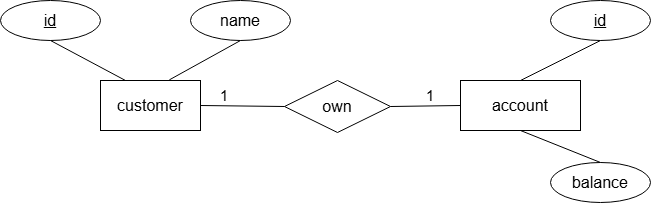

The diagram above was exported from draw.io. Its source (the exported page's mxGraphModel, read from the mxfile embedded in the PNG):
<mxGraphModel dx="1044" dy="562" grid="0" gridSize="10" guides="1" tooltips="1" connect="1" arrows="1" fold="1" page="1" pageScale="1" pageWidth="827" pageHeight="1169" math="0" shadow="0">
  <root>
    <mxCell id="0" />
    <mxCell id="1" parent="0" />
    <mxCell id="ujb_0U9sLaHK67OilU4c-1" value="customer" style="rounded=0;whiteSpace=wrap;html=1;fontSize=16;" vertex="1" parent="1">
      <mxGeometry x="150" y="200" width="100" height="50" as="geometry" />
    </mxCell>
    <mxCell id="ujb_0U9sLaHK67OilU4c-2" value="account" style="rounded=0;whiteSpace=wrap;html=1;fontSize=16;" vertex="1" parent="1">
      <mxGeometry x="510" y="200" width="120" height="50" as="geometry" />
    </mxCell>
    <mxCell id="ujb_0U9sLaHK67OilU4c-4" value="id" style="ellipse;whiteSpace=wrap;html=1;align=center;fontStyle=4;fontSize=16;" vertex="1" parent="1">
      <mxGeometry x="50" y="120" width="100" height="40" as="geometry" />
    </mxCell>
    <mxCell id="ujb_0U9sLaHK67OilU4c-5" value="id" style="ellipse;whiteSpace=wrap;html=1;align=center;fontStyle=4;fontSize=16;" vertex="1" parent="1">
      <mxGeometry x="600" y="120" width="100" height="40" as="geometry" />
    </mxCell>
    <mxCell id="ujb_0U9sLaHK67OilU4c-6" value="name" style="ellipse;whiteSpace=wrap;html=1;align=center;fontSize=16;" vertex="1" parent="1">
      <mxGeometry x="240" y="120" width="100" height="40" as="geometry" />
    </mxCell>
    <mxCell id="ujb_0U9sLaHK67OilU4c-9" value="" style="endArrow=none;html=1;rounded=0;entryX=0.5;entryY=1;entryDx=0;entryDy=0;exitX=0.25;exitY=0;exitDx=0;exitDy=0;fontSize=16;" edge="1" parent="1" source="ujb_0U9sLaHK67OilU4c-1" target="ujb_0U9sLaHK67OilU4c-4">
      <mxGeometry relative="1" as="geometry">
        <mxPoint x="330" y="290" as="sourcePoint" />
        <mxPoint x="490" y="290" as="targetPoint" />
      </mxGeometry>
    </mxCell>
    <mxCell id="ujb_0U9sLaHK67OilU4c-10" value="" style="endArrow=none;html=1;rounded=0;entryX=0.5;entryY=1;entryDx=0;entryDy=0;exitX=0.688;exitY=-0.012;exitDx=0;exitDy=0;exitPerimeter=0;fontSize=16;" edge="1" parent="1" source="ujb_0U9sLaHK67OilU4c-1" target="ujb_0U9sLaHK67OilU4c-6">
      <mxGeometry relative="1" as="geometry">
        <mxPoint x="185" y="210" as="sourcePoint" />
        <mxPoint x="110" y="170" as="targetPoint" />
      </mxGeometry>
    </mxCell>
    <mxCell id="ujb_0U9sLaHK67OilU4c-11" value="" style="endArrow=none;html=1;rounded=0;entryX=0.5;entryY=1;entryDx=0;entryDy=0;exitX=0.5;exitY=0;exitDx=0;exitDy=0;fontSize=16;" edge="1" parent="1" source="ujb_0U9sLaHK67OilU4c-2" target="ujb_0U9sLaHK67OilU4c-5">
      <mxGeometry relative="1" as="geometry">
        <mxPoint x="330" y="290" as="sourcePoint" />
        <mxPoint x="490" y="290" as="targetPoint" />
      </mxGeometry>
    </mxCell>
    <mxCell id="ujb_0U9sLaHK67OilU4c-16" value="1" style="text;html=1;align=center;verticalAlign=middle;whiteSpace=wrap;rounded=0;fontSize=15;" vertex="1" parent="1">
      <mxGeometry x="450" y="200" width="60" height="30" as="geometry" />
    </mxCell>
    <mxCell id="ujb_0U9sLaHK67OilU4c-17" value="1" style="text;html=1;align=center;verticalAlign=middle;whiteSpace=wrap;rounded=0;fontSize=15;" vertex="1" parent="1">
      <mxGeometry x="244" y="200" width="60" height="30" as="geometry" />
    </mxCell>
    <mxCell id="ujb_0U9sLaHK67OilU4c-20" value="balance" style="ellipse;whiteSpace=wrap;html=1;align=center;fontSize=16;" vertex="1" parent="1">
      <mxGeometry x="600" y="282" width="100" height="40" as="geometry" />
    </mxCell>
    <mxCell id="ujb_0U9sLaHK67OilU4c-21" value="" style="endArrow=none;html=1;rounded=0;entryX=0.5;entryY=0;entryDx=0;entryDy=0;exitX=0.5;exitY=1;exitDx=0;exitDy=0;fontSize=16;" edge="1" parent="1" source="ujb_0U9sLaHK67OilU4c-2" target="ujb_0U9sLaHK67OilU4c-20">
      <mxGeometry relative="1" as="geometry">
        <mxPoint x="580" y="210" as="sourcePoint" />
        <mxPoint x="660" y="170" as="targetPoint" />
      </mxGeometry>
    </mxCell>
    <mxCell id="ujb_0U9sLaHK67OilU4c-23" value="own" style="shape=rhombus;perimeter=rhombusPerimeter;whiteSpace=wrap;html=1;align=center;fontSize=16;" vertex="1" parent="1">
      <mxGeometry x="334" y="200" width="106" height="52" as="geometry" />
    </mxCell>
    <mxCell id="11_GxIacJQJqlU1SlDP0-1" value="" style="endArrow=none;html=1;rounded=0;exitX=1;exitY=0.5;exitDx=0;exitDy=0;entryX=0;entryY=0.5;entryDx=0;entryDy=0;" edge="1" parent="1" source="ujb_0U9sLaHK67OilU4c-1" target="ujb_0U9sLaHK67OilU4c-23">
      <mxGeometry relative="1" as="geometry">
        <mxPoint x="332" y="293" as="sourcePoint" />
        <mxPoint x="492" y="293" as="targetPoint" />
      </mxGeometry>
    </mxCell>
    <mxCell id="11_GxIacJQJqlU1SlDP0-2" value="" style="endArrow=none;html=1;rounded=0;entryX=0;entryY=0.5;entryDx=0;entryDy=0;exitX=1;exitY=0.5;exitDx=0;exitDy=0;" edge="1" parent="1" source="ujb_0U9sLaHK67OilU4c-23" target="ujb_0U9sLaHK67OilU4c-2">
      <mxGeometry relative="1" as="geometry">
        <mxPoint x="332" y="293" as="sourcePoint" />
        <mxPoint x="490" y="293" as="targetPoint" />
      </mxGeometry>
    </mxCell>
  </root>
</mxGraphModel>